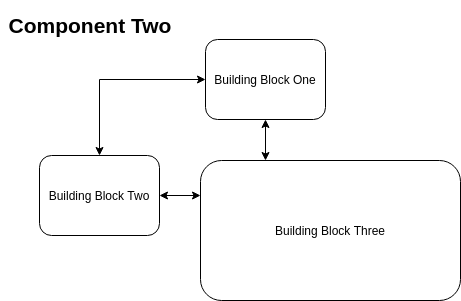

The diagram above was exported from draw.io. Its source (the exported page's mxGraphModel, read from the mxfile embedded in the PNG):
<mxGraphModel dx="700" dy="441" grid="1" gridSize="10" guides="1" tooltips="1" connect="1" arrows="1" fold="1" page="1" pageScale="1" pageWidth="850" pageHeight="1100" math="0" shadow="0">
  <root>
    <mxCell id="0" />
    <mxCell id="1" parent="0" />
    <mxCell id="2" value="Component Two" style="text;html=1;strokeColor=none;fillColor=none;align=center;verticalAlign=middle;whiteSpace=wrap;rounded=0;fontSize=21;fontStyle=1" vertex="1" parent="1">
      <mxGeometry width="180" height="50" as="geometry" />
    </mxCell>
    <mxCell id="4" value="Building Block Three" style="rounded=1;whiteSpace=wrap;html=1;" vertex="1" parent="1">
      <mxGeometry x="200" y="160" width="260" height="140" as="geometry" />
    </mxCell>
    <mxCell id="7" value="" style="edgeStyle=orthogonalEdgeStyle;rounded=0;orthogonalLoop=1;jettySize=auto;html=1;fontSize=21;entryX=0.5;entryY=0;entryDx=0;entryDy=0;startArrow=classic;startFill=1;" edge="1" parent="1" source="5" target="6">
      <mxGeometry relative="1" as="geometry" />
    </mxCell>
    <mxCell id="8" style="edgeStyle=orthogonalEdgeStyle;rounded=0;orthogonalLoop=1;jettySize=auto;html=1;exitX=0.5;exitY=1;exitDx=0;exitDy=0;entryX=0.25;entryY=0;entryDx=0;entryDy=0;startArrow=classic;startFill=1;fontSize=21;" edge="1" parent="1" source="5" target="4">
      <mxGeometry relative="1" as="geometry" />
    </mxCell>
    <mxCell id="5" value="Building Block One" style="rounded=1;whiteSpace=wrap;html=1;" vertex="1" parent="1">
      <mxGeometry x="205" y="39" width="120" height="80" as="geometry" />
    </mxCell>
    <mxCell id="9" value="" style="edgeStyle=orthogonalEdgeStyle;rounded=0;orthogonalLoop=1;jettySize=auto;html=1;startArrow=classic;startFill=1;fontSize=21;entryX=0;entryY=0.25;entryDx=0;entryDy=0;" edge="1" parent="1" source="6" target="4">
      <mxGeometry relative="1" as="geometry" />
    </mxCell>
    <mxCell id="6" value="Building Block Two" style="rounded=1;whiteSpace=wrap;html=1;" vertex="1" parent="1">
      <mxGeometry x="39" y="155" width="120" height="80" as="geometry" />
    </mxCell>
  </root>
</mxGraphModel>